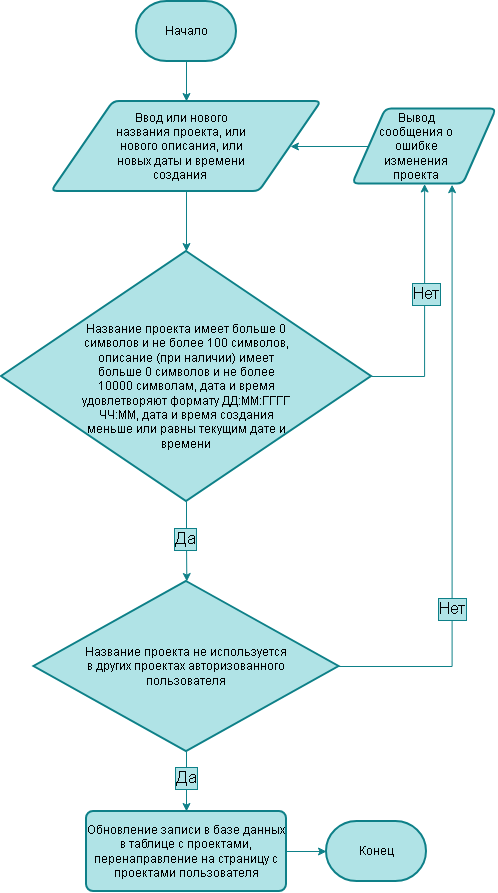

The diagram above was exported from draw.io. Its source (the exported page's mxGraphModel, read from the mxfile embedded in the PNG):
<mxGraphModel dx="1026" dy="569" grid="1" gridSize="10" guides="1" tooltips="1" connect="1" arrows="1" fold="1" page="1" pageScale="1" pageWidth="827" pageHeight="1169" math="0" shadow="0">
  <root>
    <mxCell id="0" />
    <mxCell id="1" parent="0" />
    <mxCell id="w5tFXIEkqVHrYifhVbyY-4" edge="1" parent="1" source="w5tFXIEkqVHrYifhVbyY-1" style="edgeStyle=orthogonalEdgeStyle;rounded=0;orthogonalLoop=1;jettySize=auto;html=1;exitX=0.5;exitY=1;exitDx=0;exitDy=0;exitPerimeter=0;defaultLabelBackgroundColor=page;fillColor=#b0e3e6;strokeColor=#0e8088;" target="w5tFXIEkqVHrYifhVbyY-3">
      <mxGeometry relative="1" as="geometry" />
    </mxCell>
    <mxCell id="w5tFXIEkqVHrYifhVbyY-1" parent="1" style="strokeWidth=2;html=1;shape=mxgraph.flowchart.terminator;whiteSpace=wrap;fillColor=#b0e3e6;strokeColor=#0e8088;" value="Начало" vertex="1">
      <mxGeometry height="60" width="100" x="340" y="20" as="geometry" />
    </mxCell>
    <mxCell id="w5tFXIEkqVHrYifhVbyY-2" parent="1" style="strokeWidth=2;html=1;shape=mxgraph.flowchart.terminator;whiteSpace=wrap;fillColor=#b0e3e6;strokeColor=#0e8088;" value="Конец" vertex="1">
      <mxGeometry height="60" width="100" x="530" y="840" as="geometry" />
    </mxCell>
    <mxCell id="kHYXrCwUafZGVRGlPs33-14" edge="1" parent="1" source="w5tFXIEkqVHrYifhVbyY-3" style="edgeStyle=orthogonalEdgeStyle;rounded=0;orthogonalLoop=1;jettySize=auto;html=1;exitX=0.5;exitY=1;exitDx=0;exitDy=0;defaultLabelBackgroundColor=page;fillColor=#b0e3e6;strokeColor=#0e8088;" target="w5tFXIEkqVHrYifhVbyY-13">
      <mxGeometry relative="1" as="geometry" />
    </mxCell>
    <mxCell id="w5tFXIEkqVHrYifhVbyY-3" parent="1" style="shape=parallelogram;html=1;strokeWidth=2;perimeter=parallelogramPerimeter;whiteSpace=wrap;rounded=1;arcSize=12;size=0.23;fillColor=#b0e3e6;strokeColor=#0e8088;" value="" vertex="1">
      <mxGeometry height="90" width="270" x="255" y="120" as="geometry" />
    </mxCell>
    <mxCell id="kHYXrCwUafZGVRGlPs33-15" edge="1" parent="1" source="w5tFXIEkqVHrYifhVbyY-13" style="edgeStyle=orthogonalEdgeStyle;rounded=0;orthogonalLoop=1;jettySize=auto;html=1;exitX=1;exitY=0.5;exitDx=0;exitDy=0;exitPerimeter=0;entryX=0.5;entryY=1;entryDx=0;entryDy=0;defaultLabelBackgroundColor=page;fillColor=#b0e3e6;strokeColor=#0e8088;" target="kHYXrCwUafZGVRGlPs33-6">
      <mxGeometry relative="1" as="geometry" />
    </mxCell>
    <mxCell id="kHYXrCwUafZGVRGlPs33-16" connectable="0" parent="kHYXrCwUafZGVRGlPs33-15" style="edgeLabel;html=1;align=center;verticalAlign=middle;resizable=0;points=[];inheritText=fontFamily,fontColor,fontStyle,textOpacity,labelBorderWidth,defaultLabelBackgroundColor,labelPadding;defaultLabelBackgroundColor=page;fontSize=17;labelBackgroundColor=#b0e3e6;labelBorderColor=#0e8088;" value="Нет" vertex="1">
      <mxGeometry relative="1" x="0.105" y="-1" as="geometry">
        <mxPoint as="offset" />
      </mxGeometry>
    </mxCell>
    <mxCell id="kHYXrCwUafZGVRGlPs33-17" edge="1" parent="1" source="w5tFXIEkqVHrYifhVbyY-13" style="edgeStyle=orthogonalEdgeStyle;rounded=0;orthogonalLoop=1;jettySize=auto;html=1;exitX=0.5;exitY=1;exitDx=0;exitDy=0;exitPerimeter=0;defaultLabelBackgroundColor=page;fillColor=#b0e3e6;strokeColor=#0e8088;">
      <mxGeometry relative="1" as="geometry">
        <mxPoint x="390.34920634920627" y="600" as="targetPoint" />
      </mxGeometry>
    </mxCell>
    <mxCell id="kHYXrCwUafZGVRGlPs33-18" connectable="0" parent="kHYXrCwUafZGVRGlPs33-17" style="edgeLabel;html=1;align=center;verticalAlign=middle;resizable=0;points=[];inheritText=fontFamily,fontColor,fontStyle,textOpacity,labelBorderWidth,defaultLabelBackgroundColor,labelPadding;defaultLabelBackgroundColor=page;labelBackgroundColor=#b0e3e6;labelBorderColor=#0e8088;fontSize=17;" value="Да" vertex="1">
      <mxGeometry relative="1" x="-0.0737" y="-2" as="geometry">
        <mxPoint as="offset" />
      </mxGeometry>
    </mxCell>
    <mxCell id="w5tFXIEkqVHrYifhVbyY-13" parent="1" style="strokeWidth=2;html=1;shape=mxgraph.flowchart.decision;whiteSpace=wrap;fillColor=#b0e3e6;strokeColor=#0e8088;" value="" vertex="1">
      <mxGeometry height="250" width="370" x="205" y="270" as="geometry" />
    </mxCell>
    <mxCell id="kHYXrCwUafZGVRGlPs33-12" edge="1" parent="1" source="kHYXrCwUafZGVRGlPs33-6" style="edgeStyle=orthogonalEdgeStyle;rounded=0;orthogonalLoop=1;jettySize=auto;html=1;exitX=0;exitY=0.5;exitDx=0;exitDy=0;defaultLabelBackgroundColor=page;fillColor=#b0e3e6;strokeColor=#0e8088;" target="w5tFXIEkqVHrYifhVbyY-3">
      <mxGeometry relative="1" as="geometry" />
    </mxCell>
    <mxCell id="kHYXrCwUafZGVRGlPs33-6" parent="1" style="shape=parallelogram;html=1;strokeWidth=2;perimeter=parallelogramPerimeter;whiteSpace=wrap;rounded=1;arcSize=12;size=0.23;fillColor=#b0e3e6;strokeColor=#0e8088;" value="" vertex="1">
      <mxGeometry height="75" width="143.75" x="556.25" y="127.5" as="geometry" />
    </mxCell>
    <mxCell id="kHYXrCwUafZGVRGlPs33-10" parent="1" style="text;html=1;whiteSpace=wrap;strokeColor=none;fillColor=none;align=center;verticalAlign=middle;rounded=0;" value="Ввод или нового названия проекта, или нового описания, или новых даты и времени создания&amp;nbsp;" vertex="1">
      <mxGeometry height="30" width="150" x="310" y="150" as="geometry" />
    </mxCell>
    <mxCell id="kHYXrCwUafZGVRGlPs33-11" parent="1" style="text;html=1;whiteSpace=wrap;strokeColor=none;fillColor=none;align=center;verticalAlign=middle;rounded=0;" value="Вывод сообщения о ошибке изменения проекта" vertex="1">
      <mxGeometry height="30" width="80" x="580" y="150" as="geometry" />
    </mxCell>
    <mxCell id="kHYXrCwUafZGVRGlPs33-13" parent="1" style="text;html=1;whiteSpace=wrap;strokeColor=none;fillColor=none;align=center;verticalAlign=middle;rounded=0;" value="Название проекта имеет больше 0 символов и не более 100 символов, описание (при наличии) имеет больше 0 символов и не более 10000 символам, дата и время удовлетворяют формату ДД:ММ:ГГГГ ЧЧ:ММ, дата и время создания меньше или равны текущим дате и времени" vertex="1">
      <mxGeometry height="130" width="210" x="285" y="340" as="geometry" />
    </mxCell>
    <mxCell id="kHYXrCwUafZGVRGlPs33-21" edge="1" parent="1" source="kHYXrCwUafZGVRGlPs33-19" style="edgeStyle=orthogonalEdgeStyle;rounded=0;orthogonalLoop=1;jettySize=auto;html=1;exitX=1;exitY=0.5;exitDx=0;exitDy=0;exitPerimeter=0;entryX=0.691;entryY=1.009;entryDx=0;entryDy=0;defaultLabelBackgroundColor=page;fillColor=#b0e3e6;strokeColor=#0e8088;entryPerimeter=0;" target="kHYXrCwUafZGVRGlPs33-6">
      <mxGeometry relative="1" x="-0.0261" as="geometry">
        <mxPoint x="538.4399999999999" y="692.5" as="sourcePoint" />
        <mxPoint x="660.0025" y="210" as="targetPoint" />
      </mxGeometry>
    </mxCell>
    <mxCell id="kHYXrCwUafZGVRGlPs33-22" connectable="0" parent="kHYXrCwUafZGVRGlPs33-21" style="edgeLabel;html=1;align=center;verticalAlign=middle;resizable=0;points=[];inheritText=fontFamily,fontColor,fontStyle,textOpacity,labelBorderWidth,defaultLabelBackgroundColor,labelPadding;defaultLabelBackgroundColor=page;labelBackgroundColor=#b0e3e6;labelBorderColor=#0e8088;fontSize=17;" value="Нет" vertex="1">
      <mxGeometry relative="1" x="-0.4261" as="geometry">
        <mxPoint as="offset" />
      </mxGeometry>
    </mxCell>
    <mxCell id="kHYXrCwUafZGVRGlPs33-24" edge="1" parent="1" source="kHYXrCwUafZGVRGlPs33-19" style="edgeStyle=orthogonalEdgeStyle;rounded=0;orthogonalLoop=1;jettySize=auto;html=1;exitX=0.5;exitY=1;exitDx=0;exitDy=0;exitPerimeter=0;entryX=0.5;entryY=0;entryDx=0;entryDy=0;defaultLabelBackgroundColor=page;fillColor=#b0e3e6;strokeColor=#0e8088;" target="kHYXrCwUafZGVRGlPs33-23">
      <mxGeometry relative="1" as="geometry" />
    </mxCell>
    <mxCell id="kHYXrCwUafZGVRGlPs33-25" connectable="0" parent="kHYXrCwUafZGVRGlPs33-24" style="edgeLabel;html=1;align=center;verticalAlign=middle;resizable=0;points=[];inheritText=fontFamily,fontColor,fontStyle,textOpacity,labelBorderWidth,defaultLabelBackgroundColor,labelPadding;defaultLabelBackgroundColor=page;labelBackgroundColor=#b0e3e6;labelBorderColor=#0e8088;fontSize=17;" value="Да" vertex="1">
      <mxGeometry relative="1" x="-0.1343" y="-1" as="geometry">
        <mxPoint as="offset" />
      </mxGeometry>
    </mxCell>
    <mxCell id="kHYXrCwUafZGVRGlPs33-19" parent="1" style="strokeWidth=2;html=1;shape=mxgraph.flowchart.decision;whiteSpace=wrap;fillColor=#b0e3e6;strokeColor=#0e8088;" value="" vertex="1">
      <mxGeometry height="170" width="305" x="237.5" y="600" as="geometry" />
    </mxCell>
    <mxCell id="kHYXrCwUafZGVRGlPs33-20" parent="1" style="text;html=1;whiteSpace=wrap;strokeColor=none;fillColor=none;align=center;verticalAlign=middle;rounded=0;" value="Название проекта не используется в других проектах авторизованного пользователя" vertex="1">
      <mxGeometry height="130" width="210" x="285" y="620" as="geometry" />
    </mxCell>
    <mxCell id="kHYXrCwUafZGVRGlPs33-23" parent="1" style="rounded=1;whiteSpace=wrap;html=1;absoluteArcSize=1;arcSize=14;strokeWidth=2;fillColor=#b0e3e6;strokeColor=#0e8088;" value="Обновление записи в базе данных в таблице с проектами, перенаправление на страницу с проектами пользователя" vertex="1">
      <mxGeometry height="80" width="200" x="290" y="830" as="geometry" />
    </mxCell>
    <mxCell id="kHYXrCwUafZGVRGlPs33-26" edge="1" parent="1" source="kHYXrCwUafZGVRGlPs33-23" style="edgeStyle=orthogonalEdgeStyle;rounded=0;orthogonalLoop=1;jettySize=auto;html=1;exitX=1;exitY=0.5;exitDx=0;exitDy=0;entryX=0;entryY=0.5;entryDx=0;entryDy=0;entryPerimeter=0;defaultLabelBackgroundColor=page;fillColor=#b0e3e6;strokeColor=#0e8088;" target="w5tFXIEkqVHrYifhVbyY-2">
      <mxGeometry relative="1" as="geometry" />
    </mxCell>
  </root>
</mxGraphModel>